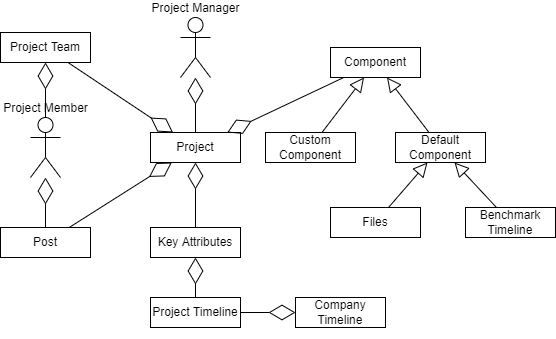

The diagram above was exported from draw.io. Its source (the exported page's mxGraphModel, read from the mxfile embedded in the PNG):
<mxGraphModel dx="1270" dy="669" grid="1" gridSize="10" guides="1" tooltips="1" connect="1" arrows="1" fold="1" page="1" pageScale="1" pageWidth="850" pageHeight="1100" math="0" shadow="0">
  <root>
    <mxCell id="0" />
    <mxCell id="1" parent="0" />
    <mxCell id="FsikJGTOvwc0-K85FeYd-1" value="Project" style="rounded=0;whiteSpace=wrap;html=1;" parent="1" vertex="1">
      <mxGeometry x="265" y="215" width="90" height="30" as="geometry" />
    </mxCell>
    <mxCell id="FsikJGTOvwc0-K85FeYd-2" value="Project Manager" style="shape=umlActor;verticalLabelPosition=top;verticalAlign=bottom;html=1;outlineConnect=0;labelPosition=center;align=center;" parent="1" vertex="1">
      <mxGeometry x="295" y="100" width="30" height="60" as="geometry" />
    </mxCell>
    <mxCell id="FsikJGTOvwc0-K85FeYd-3" value="" style="endArrow=diamondThin;endFill=0;endSize=24;html=1;rounded=0;sourcePerimeterSpacing=0;strokeWidth=1;" parent="1" source="FsikJGTOvwc0-K85FeYd-7" target="FsikJGTOvwc0-K85FeYd-11" edge="1">
      <mxGeometry width="160" relative="1" as="geometry">
        <mxPoint x="212.30769230769238" y="170" as="sourcePoint" />
        <mxPoint x="135" y="211.875" as="targetPoint" />
      </mxGeometry>
    </mxCell>
    <mxCell id="FsikJGTOvwc0-K85FeYd-4" value="" style="endArrow=block;endFill=0;endSize=12;html=1;rounded=0;sourcePerimeterSpacing=0;strokeWidth=1;" parent="1" source="FsikJGTOvwc0-K85FeYd-13" target="FsikJGTOvwc0-K85FeYd-6" edge="1">
      <mxGeometry width="160" relative="1" as="geometry">
        <mxPoint x="505" y="320.0011111111111" as="sourcePoint" />
        <mxPoint x="575" y="327.7788888888889" as="targetPoint" />
      </mxGeometry>
    </mxCell>
    <mxCell id="FsikJGTOvwc0-K85FeYd-5" value="Component" style="rounded=0;whiteSpace=wrap;html=1;" parent="1" vertex="1">
      <mxGeometry x="445" y="130" width="90" height="30" as="geometry" />
    </mxCell>
    <mxCell id="FsikJGTOvwc0-K85FeYd-6" value="Default Component" style="rounded=0;whiteSpace=wrap;html=1;" parent="1" vertex="1">
      <mxGeometry x="510" y="215" width="90" height="30" as="geometry" />
    </mxCell>
    <mxCell id="FsikJGTOvwc0-K85FeYd-7" value="Project Timeline" style="rounded=0;whiteSpace=wrap;html=1;" parent="1" vertex="1">
      <mxGeometry x="265" y="380" width="90" height="30" as="geometry" />
    </mxCell>
    <mxCell id="FsikJGTOvwc0-K85FeYd-11" value="Company Timeline" style="rounded=0;whiteSpace=wrap;html=1;" parent="1" vertex="1">
      <mxGeometry x="410" y="380" width="90" height="30" as="geometry" />
    </mxCell>
    <mxCell id="FsikJGTOvwc0-K85FeYd-13" value="Files" style="rounded=0;whiteSpace=wrap;html=1;" parent="1" vertex="1">
      <mxGeometry x="445" y="290" width="90" height="30" as="geometry" />
    </mxCell>
    <mxCell id="FsikJGTOvwc0-K85FeYd-14" value="Benchmark Timeline" style="rounded=0;whiteSpace=wrap;html=1;" parent="1" vertex="1">
      <mxGeometry x="580" y="290" width="90" height="30" as="geometry" />
    </mxCell>
    <mxCell id="FsikJGTOvwc0-K85FeYd-15" value="" style="endArrow=block;endFill=0;endSize=12;html=1;rounded=0;sourcePerimeterSpacing=0;strokeWidth=1;" parent="1" source="FsikJGTOvwc0-K85FeYd-14" target="FsikJGTOvwc0-K85FeYd-6" edge="1">
      <mxGeometry width="160" relative="1" as="geometry">
        <mxPoint x="515" y="330.0011111111111" as="sourcePoint" />
        <mxPoint x="585" y="337.7788888888889" as="targetPoint" />
      </mxGeometry>
    </mxCell>
    <mxCell id="FsikJGTOvwc0-K85FeYd-18" value="Custom Component" style="rounded=0;whiteSpace=wrap;html=1;" parent="1" vertex="1">
      <mxGeometry x="380" y="215" width="90" height="30" as="geometry" />
    </mxCell>
    <mxCell id="FsikJGTOvwc0-K85FeYd-19" value="" style="endArrow=block;endFill=0;endSize=12;html=1;rounded=0;sourcePerimeterSpacing=0;strokeWidth=1;" parent="1" source="FsikJGTOvwc0-K85FeYd-6" target="FsikJGTOvwc0-K85FeYd-5" edge="1">
      <mxGeometry width="160" relative="1" as="geometry">
        <mxPoint x="584" y="320" as="sourcePoint" />
        <mxPoint x="616" y="300" as="targetPoint" />
      </mxGeometry>
    </mxCell>
    <mxCell id="FsikJGTOvwc0-K85FeYd-20" value="" style="endArrow=block;endFill=0;endSize=12;html=1;rounded=0;sourcePerimeterSpacing=0;strokeWidth=1;" parent="1" source="FsikJGTOvwc0-K85FeYd-18" target="FsikJGTOvwc0-K85FeYd-5" edge="1">
      <mxGeometry width="160" relative="1" as="geometry">
        <mxPoint x="622.8571428571429" y="270" as="sourcePoint" />
        <mxPoint x="577.1428571428571" y="230" as="targetPoint" />
      </mxGeometry>
    </mxCell>
    <mxCell id="FsikJGTOvwc0-K85FeYd-21" value="" style="endArrow=diamondThin;endFill=0;endSize=24;html=1;rounded=0;sourcePerimeterSpacing=0;strokeWidth=1;" parent="1" source="FsikJGTOvwc0-K85FeYd-7" target="pnsgxk_wmJuMgKlVkWdp-1" edge="1">
      <mxGeometry width="160" relative="1" as="geometry">
        <mxPoint x="222.30769230769238" y="180" as="sourcePoint" />
        <mxPoint x="145" y="221.875" as="targetPoint" />
      </mxGeometry>
    </mxCell>
    <mxCell id="FsikJGTOvwc0-K85FeYd-25" value="" style="endArrow=diamondThin;endFill=0;endSize=24;html=1;rounded=0;sourcePerimeterSpacing=0;strokeWidth=1;" parent="1" source="FsikJGTOvwc0-K85FeYd-5" target="FsikJGTOvwc0-K85FeYd-1" edge="1">
      <mxGeometry width="160" relative="1" as="geometry">
        <mxPoint x="394.11764705882365" y="310" as="sourcePoint" />
        <mxPoint x="335.8823529411766" y="255" as="targetPoint" />
      </mxGeometry>
    </mxCell>
    <mxCell id="pnsgxk_wmJuMgKlVkWdp-1" value="Key Attributes" style="rounded=0;whiteSpace=wrap;html=1;" parent="1" vertex="1">
      <mxGeometry x="265" y="310" width="90" height="30" as="geometry" />
    </mxCell>
    <mxCell id="pnsgxk_wmJuMgKlVkWdp-2" value="" style="endArrow=diamondThin;endFill=0;endSize=24;html=1;rounded=0;sourcePerimeterSpacing=0;strokeWidth=1;" parent="1" source="pnsgxk_wmJuMgKlVkWdp-1" target="FsikJGTOvwc0-K85FeYd-1" edge="1">
      <mxGeometry width="160" relative="1" as="geometry">
        <mxPoint x="248" y="300" as="sourcePoint" />
        <mxPoint x="302" y="255" as="targetPoint" />
      </mxGeometry>
    </mxCell>
    <mxCell id="gXFnQHGp_Xsvf-mi4hL6-1" value="Project Member" style="shape=umlActor;verticalLabelPosition=top;verticalAlign=bottom;html=1;outlineConnect=0;labelPosition=center;align=center;direction=east;" parent="1" vertex="1">
      <mxGeometry x="145" y="200" width="30" height="60" as="geometry" />
    </mxCell>
    <mxCell id="gXFnQHGp_Xsvf-mi4hL6-2" value="" style="endArrow=diamondThin;endFill=0;endSize=24;html=1;rounded=0;sourcePerimeterSpacing=0;strokeWidth=1;" parent="1" source="gXFnQHGp_Xsvf-mi4hL6-3" target="FsikJGTOvwc0-K85FeYd-1" edge="1">
      <mxGeometry width="160" relative="1" as="geometry">
        <mxPoint x="320" y="225" as="sourcePoint" />
        <mxPoint x="320" y="170" as="targetPoint" />
      </mxGeometry>
    </mxCell>
    <mxCell id="gXFnQHGp_Xsvf-mi4hL6-3" value="Project Team" style="rounded=0;whiteSpace=wrap;html=1;" parent="1" vertex="1">
      <mxGeometry x="115" y="115" width="90" height="30" as="geometry" />
    </mxCell>
    <mxCell id="gXFnQHGp_Xsvf-mi4hL6-4" value="" style="endArrow=diamondThin;endFill=0;endSize=24;html=1;rounded=0;sourcePerimeterSpacing=0;strokeWidth=1;" parent="1" source="gXFnQHGp_Xsvf-mi4hL6-1" target="gXFnQHGp_Xsvf-mi4hL6-3" edge="1">
      <mxGeometry width="160" relative="1" as="geometry">
        <mxPoint x="320" y="225" as="sourcePoint" />
        <mxPoint x="240" y="150" as="targetPoint" />
      </mxGeometry>
    </mxCell>
    <mxCell id="gXFnQHGp_Xsvf-mi4hL6-7" value="" style="endArrow=diamondThin;endFill=0;endSize=24;html=1;rounded=0;sourcePerimeterSpacing=0;strokeWidth=1;" parent="1" source="FsikJGTOvwc0-K85FeYd-1" target="FsikJGTOvwc0-K85FeYd-2" edge="1">
      <mxGeometry width="160" relative="1" as="geometry">
        <mxPoint x="250" y="160" as="sourcePoint" />
        <mxPoint x="280" y="190" as="targetPoint" />
      </mxGeometry>
    </mxCell>
    <mxCell id="eMAHL5811D5WOREy9pBR-1" value="Post" style="rounded=0;whiteSpace=wrap;html=1;" vertex="1" parent="1">
      <mxGeometry x="115" y="310" width="90" height="30" as="geometry" />
    </mxCell>
    <mxCell id="eMAHL5811D5WOREy9pBR-2" value="" style="endArrow=diamondThin;endFill=0;endSize=24;html=1;rounded=0;sourcePerimeterSpacing=0;strokeWidth=1;" edge="1" parent="1" source="eMAHL5811D5WOREy9pBR-1" target="FsikJGTOvwc0-K85FeYd-1">
      <mxGeometry width="160" relative="1" as="geometry">
        <mxPoint x="272" y="300" as="sourcePoint" />
        <mxPoint x="308" y="255" as="targetPoint" />
      </mxGeometry>
    </mxCell>
    <mxCell id="eMAHL5811D5WOREy9pBR-3" value="" style="endArrow=diamondThin;endFill=0;endSize=24;html=1;rounded=0;sourcePerimeterSpacing=0;strokeWidth=1;" edge="1" parent="1" source="eMAHL5811D5WOREy9pBR-1" target="gXFnQHGp_Xsvf-mi4hL6-1">
      <mxGeometry width="160" relative="1" as="geometry">
        <mxPoint x="180" y="300" as="sourcePoint" />
        <mxPoint x="285" y="255" as="targetPoint" />
      </mxGeometry>
    </mxCell>
  </root>
</mxGraphModel>